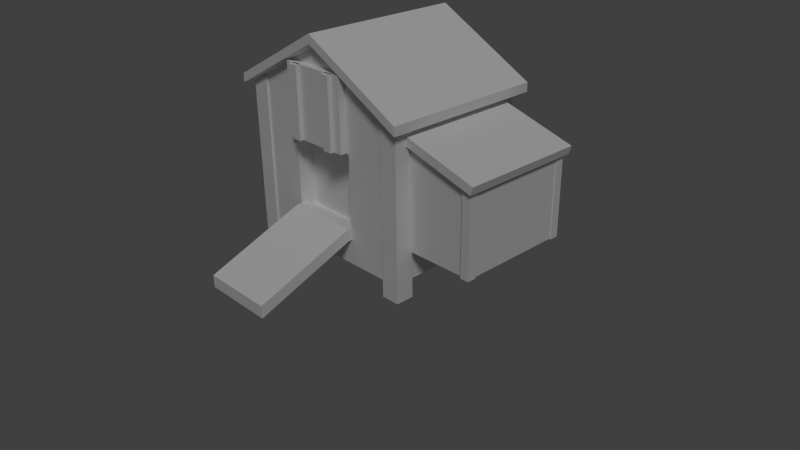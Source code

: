 # Source: henhouse_2.blend  (saved by Blender 2.75.0; exported with 4.5.12 LTS)
import bpy
from mathutils import Matrix  # noqa: F401  (used for matrix-valued properties, if any)

bpy.ops.wm.read_factory_settings(use_empty=True)
scene = bpy.context.scene
scene.name = 'Scene'

# ---- collections
col_collection_1 = bpy.data.collections.new('Collection 1'); scene.collection.children.link(col_collection_1)

# ---- world
world_world = bpy.data.worlds.new('World'); scene.world = world_world
world_world.color = (0.05088, 0.05088, 0.05088)
world_world.use_sun_shadow = False
world_world.sun_shadow_jitter_overblur = 0.0
world_world.cycles.sampling_method = 'MANUAL'
world_world.cycles.sample_map_resolution = 256

# ---- cameras
cam_camera = bpy.data.cameras.new('Camera')
cam_camera.clip_end = 100.0
cam_camera.lens = 35.0
cam_camera.sensor_width = 32.0
cam_camera.sensor_height = 18.0
cam_camera.ortho_scale = 7.314
cam_camera.dof.focus_distance = 0.0

# ---- lights
light_sun = bpy.data.lights.new('Sun', 'SUN')
light_sun.transmission_factor = 0.0
light_sun.angle = 0.1993
light_sun.energy = 1.0
light_sun.shadow_buffer_clip_start = 0.5
light_sun.shadow_soft_size = 0.1
light_sun.shadow_cascade_max_distance = 1000.0
light_sun.cycles.use_multiple_importance_sampling = False

# ---- meshes
me_cube = bpy.data.meshes.new('Cube')
me_cube.from_pydata([(-0.4935, -1.0, -0.5647), (-0.4935, -1.0, 0.453), (-1.263, 1.0, -1.0), (-1.263, 1.0, 1.0), (0.4935, -1.0, -0.5647), (0.4935, -1.0, 0.453), (1.263, 1.0, -1.0), (1.263, 1.0, 1.0), (0.0, 1.0, 1.676), (0.0, 1.0, -1.0), (0.0, -1.0, 0.453), (0.0, -1.0, -0.5647), (-1.405, -1.112, 0.9472), (-1.405, 1.112, 0.9472), (0.0, 1.112, 1.699), (1.405, 1.112, 0.9472), (1.405, -1.112, 0.9472), (0.0, -1.112, 1.699), (-1.405, -1.112, 1.068), (-1.405, 1.112, 1.068), (0.0, 1.112, 1.82), (1.405, 1.112, 1.068), (1.405, -1.112, 1.068), (0.0, -1.112, 1.82), (1.176, -0.7945, -0.591), (1.176, -0.7945, 0.7996), (1.176, 0.7485, -0.591), (1.176, 0.7485, 0.7996), (2.25, -0.7945, -0.591), (2.25, -0.7945, 0.4823), (2.25, 0.7485, -0.591), (2.25, 0.7485, 0.4823), (1.128, -0.8638, 0.8138), (1.128, 0.8178, 0.8138), (2.298, 0.8178, 0.468), (2.298, -0.8638, 0.468), (1.16, -0.8638, 0.9229), (1.16, 0.8178, 0.9229), (2.33, 0.8178, 0.5771), (2.33, -0.8638, 0.5771), (-1.283, -1.027, -1.211), (-1.283, -1.027, 1.082), (-1.283, -0.7771, -1.211), (-1.283, -0.7771, 1.082), (-1.033, -1.027, -1.211), (-1.033, -1.027, 1.082), (-1.033, -0.7771, -1.211), (-1.033, -0.7771, 1.082), (1.077, -1.027, -1.211), (1.077, -1.027, 1.082), (1.077, -0.7771, -1.211), (1.077, -0.7771, 1.082), (1.327, -1.027, -1.211), (1.327, -1.027, 1.082), (1.327, -0.7771, -1.211), (1.327, -0.7771, 1.082), (-1.283, 0.7792, -1.211), (-1.283, 0.7792, 1.082), (-1.283, 1.029, -1.211), (-1.283, 1.029, 1.082), (-1.033, 0.7792, -1.211), (-1.033, 0.7792, 1.082), (-1.033, 1.029, -1.211), (-1.033, 1.029, 1.082), (0.9943, 0.7792, -1.211), (0.9943, 0.7792, 1.082), (0.9943, 1.029, -1.211), (0.9943, 1.029, 1.082), (1.244, 0.7792, -1.211), (1.244, 0.7792, 1.082), (1.244, 1.029, -1.211), (1.244, 1.029, 1.082), (-1.263, -1.0, -1.0), (-1.263, -1.0, 1.0), (1.263, -1.0, 1.0), (1.263, -1.0, -1.0), (0.0, -1.0, 1.676), (0.0, -1.0, -1.0), (-0.4935, -0.7629, -0.5647), (-0.4935, -0.7629, 0.453), (0.4935, -0.7629, 0.453), (0.4935, -0.7629, -0.5647), (0.0, -0.7629, 0.453), (0.0, -0.7629, -0.5647), (0.4734, -0.8957, 1.415), (0.4734, -0.8957, 0.4744), (0.4734, -1.101, 1.415), (0.4734, -1.101, 0.4744), (-0.4674, -0.8957, 1.415), (-0.4674, -0.8957, 0.4744), (-0.4674, -1.101, 1.415), (-0.4674, -1.101, 0.4744), (0.3536, -1.081, 1.415), (0.3536, -1.081, 0.4744), (0.3536, -1.156, 1.415), (0.3536, -1.156, 0.4744), (0.2223, -1.081, 1.415), (0.2223, -1.081, 0.4744), (0.2223, -1.156, 1.415), (0.2223, -1.156, 0.4744), (-0.2263, -1.081, 1.415), (-0.2263, -1.081, 0.4744), (-0.2263, -1.156, 1.415), (-0.2263, -1.156, 0.4744), (-0.3576, -1.081, 1.415), (-0.3576, -1.081, 0.4744), (-0.3576, -1.156, 1.415), (-0.3576, -1.156, 0.4744), (2.144, -0.8227, -0.6028), (2.144, -0.8227, 0.4734), (2.144, -0.7056, -0.6028), (2.144, -0.7056, 0.4734), (2.261, -0.8227, -0.6028), (2.261, -0.8227, 0.4734), (2.261, -0.7056, -0.6028), (2.261, -0.7056, 0.4734), (2.144, 0.6429, -0.6028), (2.144, 0.6429, 0.4734), (2.144, 0.7601, -0.6028), (2.144, 0.7601, 0.4734), (2.261, 0.6429, -0.6028), (2.261, 0.6429, 0.4734), (2.261, 0.7601, -0.6028), (2.261, 0.7601, 0.4734), (-0.5055, -1.06, -0.495), (0.5024, -1.06, -0.495), (-0.5055, -0.8952, -0.495), (0.5024, -0.8952, -0.495), (-0.5055, -1.06, -0.6594), (0.5024, -1.06, -0.6594), (-0.5055, -0.8952, -0.6594), (0.5024, -0.8952, -0.6594), (-0.5055, -2.391, -1.014), (0.5024, -2.391, -1.014), (0.5024, -2.391, -1.179), (-0.5055, -2.391, -1.179)], [], [(73, 3, 2, 72), (7, 74, 75, 6), (8, 7, 6, 9, 2, 3), (77, 9, 6, 75), (7, 8, 14, 15), (73, 76, 17, 12), (72, 2, 9, 77), (14, 13, 19, 20), (15, 14, 20, 21), (74, 7, 15, 16), (76, 74, 16, 17), (8, 3, 13, 14), (3, 73, 12, 13), (23, 20, 19, 18), (22, 21, 20, 23), (16, 15, 21, 22), (13, 12, 18, 19), (17, 16, 22, 23), (12, 17, 23, 18), (25, 27, 26, 24), (27, 31, 30, 26), (31, 29, 28, 30), (29, 25, 24, 28), (24, 26, 30, 28), (27, 25, 32, 33), (33, 32, 36, 37), (25, 29, 35, 32), (31, 27, 33, 34), (29, 31, 34, 35), (39, 38, 37, 36), (32, 35, 39, 36), (34, 33, 37, 38), (35, 34, 38, 39), (11, 4, 81, 83), (41, 43, 42, 40), (43, 47, 46, 42), (47, 45, 44, 46), (45, 41, 40, 44), (40, 42, 46, 44), (45, 47, 43, 41), (49, 51, 50, 48), (51, 55, 54, 50), (55, 53, 52, 54), (53, 49, 48, 52), (48, 50, 54, 52), (53, 55, 51, 49), (57, 59, 58, 56), (59, 63, 62, 58), (63, 61, 60, 62), (61, 57, 56, 60), (56, 58, 62, 60), (61, 63, 59, 57), (65, 67, 66, 64), (67, 71, 70, 66), (71, 69, 68, 70), (69, 65, 64, 68), (64, 66, 70, 68), (69, 71, 67, 65), (0, 1, 73, 72), (5, 4, 75, 74), (1, 10, 76, 73), (4, 11, 77, 75), (10, 5, 74, 76), (11, 0, 72, 77), (82, 79, 78, 83, 81, 80), (4, 5, 80, 81), (5, 10, 82, 80), (10, 1, 79, 82), (1, 0, 78, 79), (0, 11, 83, 78), (86, 84, 88, 90), (91, 89, 85, 87), (86, 90, 91, 87), (84, 86, 87, 85), (88, 84, 85, 89), (90, 88, 89, 91), (94, 92, 96, 98), (99, 97, 93, 95), (94, 98, 99, 95), (92, 94, 95, 93), (96, 92, 93, 97), (98, 96, 97, 99), (102, 100, 104, 106), (107, 105, 101, 103), (102, 106, 107, 103), (100, 102, 103, 101), (104, 100, 101, 105), (106, 104, 105, 107), (109, 111, 110, 108), (111, 115, 114, 110), (115, 113, 112, 114), (113, 109, 108, 112), (108, 110, 114, 112), (113, 115, 111, 109), (117, 119, 118, 116), (119, 123, 122, 118), (123, 121, 120, 122), (121, 117, 116, 120), (116, 118, 122, 120), (121, 123, 119, 117), (125, 127, 126, 124), (127, 131, 130, 126), (131, 129, 128, 130), (125, 124, 132, 133), (124, 126, 130, 128), (129, 131, 127, 125), (134, 133, 132, 135), (124, 128, 135, 132), (129, 125, 133, 134), (128, 129, 134, 135)])
me_cube.use_remesh_preserve_volume = False
me_cube.use_remesh_preserve_attributes = False
me_cube.use_mirror_vertex_groups = False
me_cube.update()

# ---- objects
ob_cube = bpy.data.objects.new('Cube', me_cube)
ob_sun = bpy.data.objects.new('Sun', light_sun)
ob_camera = bpy.data.objects.new('Camera', cam_camera)

# ---- transforms, parenting, visibility, modifiers, constraints
ob_cube.location = (-0.4904, 0.6533, 1.012)
ob_cube.scale = (1.013, 1.013, 1.013)
ob_cube.lineart.crease_threshold = 0.0
ob_sun.location = (5.016, -9.781e-07, 7.28)
ob_sun.rotation_euler = (4.574e-08, 0.7287, -0.7114)
ob_sun.lineart.crease_threshold = 0.0
ob_camera.location = (7.481, -6.508, 5.344)
ob_camera.rotation_euler = (1.109, 0.01082, 0.8149)
ob_camera.lock_rotations_4d = False
ob_camera.empty_display_type = 'ARROWS'
ob_camera.color = (0.0, 0.0, 0.0, 0.0)
ob_camera.display_type = 'WIRE'
ob_camera.lineart.crease_threshold = 0.0

# ---- collection membership
col_collection_1.objects.link(ob_cube)
col_collection_1.objects.link(ob_sun)
col_collection_1.objects.link(ob_camera)

# ---- scene / render settings (as saved in the file)
scene.camera = ob_camera
scene.frame_start = 1; scene.frame_end = 250; scene.frame_set(2)
scene.render.engine = 'CYCLES'
scene.render.resolution_percentage = 50
scene.render.dither_intensity = 0.0
scene.cycles.use_denoising = False
scene.cycles.samples = 100
scene.cycles.sampling_pattern = 'TABULATED_SOBOL'
scene.cycles.light_sampling_threshold = 0.0
scene.cycles.use_adaptive_sampling = False
scene.cycles.use_light_tree = False
scene.cycles.blur_glossy = 0.0
scene.cycles.pixel_filter_type = 'GAUSSIAN'
scene.cycles.sample_clamp_indirect = 0.0
scene.view_settings.view_transform = 'Standard'
bpy.context.view_layer.update()
